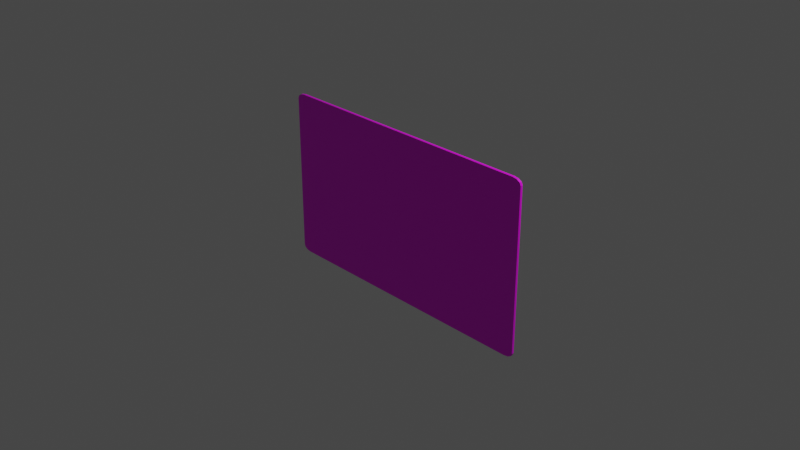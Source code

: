 # Source: keycart1.blend  (saved by Blender 3.4.6; exported with 4.5.12 LTS)
import bpy
from mathutils import Matrix  # noqa: F401  (used for matrix-valued properties, if any)

bpy.ops.wm.read_factory_settings(use_empty=True)
scene = bpy.context.scene
scene.name = 'Scene'

# ---- collections
col_collection = bpy.data.collections.new('Collection'); scene.collection.children.link(col_collection)

# ---- images (referenced by path relative to the original .blend; pixels are not part of the script)
import os
ASSET_DIR = os.environ.get("B2B_ASSET_DIR", "")  # directory of the original .blend (textures are referenced by path, not embedded)
HERE = os.path.dirname(os.path.abspath(__file__))  # packed textures are extracted next to this script under _unpacked/

def load_image(name, relpath, width, height, colorspace="sRGB"):
    """Load a texture the original file referenced (path relative to the .blend, or extracted next to this script)."""
    p = next((c for c in (os.path.join(HERE, relpath), os.path.join(ASSET_DIR, relpath)) if relpath and os.path.exists(c)), "")
    if p:
        img = bpy.data.images.load(p, check_existing=True)
        img.name = name
    else:  # same state as the original file: an image datablock whose file is absent (Cycles renders it pink)
        img = bpy.data.images.new(name, width, height)
        img.source = "FILE"
        img.filepath = "//" + (relpath or name)
    img.colorspace_settings.name = colorspace
    return img
img_616b7cb821761c3725924fc62d208393_png = load_image('616b7cb821761c3725924fc62d208393.png', '616b7cb821761c3725924fc62d208393.png', 1024, 1024, 'sRGB')

# ---- materials (node trees are filled in below, after node groups)
mat_material_001 = bpy.data.materials.new('Material.001')
mat_material_001.use_transparent_shadow = False

# ---- material node trees
mat_material_001.use_nodes = True; mat_material_001.node_tree.nodes.clear()
_N = mat_material_001.node_tree.nodes; _L = mat_material_001.node_tree.links
n0 = _N.new('ShaderNodeBsdfPrincipled'); n0.name = 'Principled BSDF'; n0.location = (10, 300)
n0.distribution = 'GGX'
n0.subsurface_method = 'RANDOM_WALK_SKIN'
n0.inputs[3].default_value = 1.45
n0.inputs[27].default_value = (0.0, 0.0, 0.0, 1.0)
n0.inputs[28].default_value = 1.0
n1 = _N.new('ShaderNodeOutputMaterial'); n1.name = 'Material Output'; n1.location = (300, 300)
n2 = _N.new('ShaderNodeTexImage'); n2.name = 'Image Texture'; n2.location = (-280, 280)
n2.image = img_616b7cb821761c3725924fc62d208393_png
_L.new(n0.outputs[0], n1.inputs[0])
_L.new(n2.outputs[0], n0.inputs[0])
n1.is_active_output = True

# ---- world
world_world = bpy.data.worlds.new('World'); scene.world = world_world
world_world.use_nodes = True; world_world.node_tree.nodes.clear()
_N = world_world.node_tree.nodes; _L = world_world.node_tree.links
n0 = _N.new('ShaderNodeOutputWorld'); n0.name = 'World Output'; n0.location = (300, 300)
n1 = _N.new('ShaderNodeBackground'); n1.name = 'Background'; n1.location = (10, 300)
n1.inputs[0].default_value = (0.05088, 0.05088, 0.05088, 1.0)
_L.new(n1.outputs[0], n0.inputs[0])
n0.is_active_output = True
world_world.color = (0.05088, 0.05088, 0.05088)
world_world.use_sun_shadow = False
world_world.sun_shadow_jitter_overblur = 0.0

# ---- cameras
cam_camera = bpy.data.cameras.new('Camera')
cam_camera.clip_end = 100.0
cam_camera.ortho_scale = 7.314

# ---- lights
light_light = bpy.data.lights.new('Light', 'POINT')
light_light.transmission_factor = 0.0
light_light.energy = 1000.0
light_light.shadow_soft_size = 0.1
light_light.shadow_maximum_resolution = 0.006
light_light.use_absolute_resolution = True

# ---- meshes
me_plane = bpy.data.meshes.new('Plane')
me_plane.from_pydata([(-0.9364, -1.0, 0.0), (-1.0, -0.9364, 0.0), (-0.9682, -0.9915, 0.0), (-0.9915, -0.9682, 0.0), (1.0, -0.9364, 0.0), (0.9364, -1.0, 0.0), (0.9915, -0.9682, 0.0), (0.9682, -0.9915, 0.0), (-1.0, 0.9364, 0.0), (-0.9364, 1.0, 0.0), (-0.9915, 0.9682, 0.0), (-0.9682, 0.9915, 0.0), (0.9364, 1.0, 0.0), (1.0, 0.9364, 0.0), (0.9682, 0.9915, 0.0), (0.9915, 0.9682, 0.0), (-0.9364, 1.0, -0.01643), (-1.0, 0.9364, -0.01643), (-0.9682, 0.9915, -0.01643), (-0.9915, 0.9682, -0.01643), (-1.0, -0.9364, -0.01643), (-0.9364, -1.0, -0.01643), (-0.9915, -0.9682, -0.01643), (-0.9682, -0.9915, -0.01643), (0.9364, -1.0, -0.01643), (1.0, -0.9364, -0.01643), (0.9682, -0.9915, -0.01643), (0.9915, -0.9682, -0.01643), (1.0, 0.9364, -0.01643), (0.9364, 1.0, -0.01643), (0.9915, 0.9682, -0.01643), (0.9682, 0.9915, -0.01643)], [], [(0, 5, 24, 21), (12, 9, 16, 29), (0, 2, 3, 1, 8, 10, 11, 9, 12, 14, 15, 13, 4, 6, 7, 5), (20, 22, 23, 21, 24, 26, 27, 25, 28, 30, 31, 29, 16, 18, 19, 17), (4, 13, 28, 25), (12, 29, 31, 14), (14, 31, 30, 15), (15, 30, 28, 13), (24, 5, 7, 26), (26, 7, 6, 27), (27, 6, 4, 25), (0, 21, 23, 2), (2, 23, 22, 3), (3, 22, 20, 1), (16, 9, 11, 18), (18, 11, 10, 19), (19, 10, 8, 17), (8, 1, 20, 17)])
_uv = me_plane.uv_layers.new(name='UVMap')
_uv.uv.foreach_set('vector', [0.03178, 0.0, 0.9682, 0.0, 0.9682, 0.0, 0.03178, 0.0, 0.9682, 1.0, 0.03178, 1.0, 0.03178, 1.0, 0.9682, 1.0, 0.03178, 0.5258, 0.01589, 0.5265, 0.001419, 0.5334, 0.0, 0.541, 0.0, 0.9877, 0.001419, 0.9953, 0.01589, 1.002, 0.03178, 1.003, 0.9682, 1.003, 0.9841, 1.002, 0.9986, 0.9953, 1.0, 0.9877, 1.0, 0.541, 0.9986, 0.5334, 0.9841, 0.5265, 0.9682, 0.5258, 1.006, 0.01458, 1.004, 0.006935, 0.9896, -2.371e-05, 0.9738, -0.0007063, 0.0377, -0.0007063, 0.02182, -2.371e-05, 0.007354, 0.006935, 0.005935, 0.01458, 0.005935, 0.4598, 0.007354, 0.4674, 0.02182, 0.4744, 0.0377, 0.4751, 0.9738, 0.4751, 0.9896, 0.4744, 1.004, 0.4674, 1.006, 0.4598, 0.01217, 0.5379, 0.01217, 0.9723, 1.103e-05, 0.9723, 1.109e-05, 0.5379, 0.9682, 1.0, 0.9682, 1.0, 0.9841, 0.9986, 0.9841, 0.9986, 0.9841, 0.9986, 0.9841, 0.9986, 0.9986, 0.9841, 0.9986, 0.9841, 0.9986, 0.9841, 0.9986, 0.9841, 1.0, 0.9682, 1.0, 0.9682, 0.9682, 0.0, 0.9682, 0.0, 0.9841, 0.001419, 0.9841, 0.001419, 0.9841, 0.001419, 0.9841, 0.001419, 0.9986, 0.01589, 0.9986, 0.01589, 0.9986, 0.01589, 0.9986, 0.01589, 1.0, 0.03178, 1.0, 0.03178, 0.03178, 0.0, 0.03178, 0.0, 0.01589, 0.001419, 0.01589, 0.001419, 0.01589, 0.001419, 0.01589, 0.001419, 0.001419, 0.01589, 0.001419, 0.01589, 0.001419, 0.01589, 0.001419, 0.01589, 0.0, 0.03178, 0.0, 0.03178, 0.03178, 1.0, 0.03178, 1.0, 0.01589, 0.9986, 0.01589, 0.9986, 0.01589, 0.9986, 0.01589, 0.9986, 0.001419, 0.9841, 0.001419, 0.9841, 0.001419, 0.9841, 0.001419, 0.9841, 0.0, 0.9682, 0.0, 0.9682, 1.103e-05, 0.9897, 1.109e-05, 0.5412, 0.01217, 0.5412, 0.01217, 0.9897])
me_plane.materials.append(mat_material_001)
me_plane.update()

# ---- objects
ob_light = bpy.data.objects.new('Light', light_light)
ob_camera = bpy.data.objects.new('Camera', cam_camera)
ob_plane = bpy.data.objects.new('Plane', me_plane)

# ---- transforms, parenting, visibility, modifiers, constraints
ob_light.location = (4.076, 1.005, 5.904)
ob_light.rotation_euler = (0.6503, 0.05522, 1.866)
ob_light.lock_rotations_4d = False
ob_light.empty_display_type = 'ARROWS'
ob_light.color = (0.0, 0.0, 0.0, 0.0)
ob_light.lineart.crease_threshold = 0.0
ob_camera.location = (7.359, -6.926, 4.958)
ob_camera.rotation_euler = (1.109, 0.0, 0.8149)
ob_camera.lock_rotations_4d = False
ob_camera.empty_display_type = 'ARROWS'
ob_camera.color = (0.0, 0.0, 0.0, 0.0)
ob_camera.display_type = 'WIRE'
ob_camera.lineart.crease_threshold = 0.0
ob_plane.location = (0.0, 0.0, 0.0)
ob_plane.rotation_euler = (1.571, -0.0, 0.0)
ob_plane.scale = (1.571, 0.9412, 1.571)

# ---- collection membership
col_collection.objects.link(ob_light)
col_collection.objects.link(ob_camera)
col_collection.objects.link(ob_plane)

# ---- scene / render settings (as saved in the file)
scene.camera = ob_camera
scene.frame_start = 1; scene.frame_end = 250; scene.frame_set(1)
scene.render.engine = 'BLENDER_EEVEE_NEXT'
scene.cycles.sampling_pattern = 'TABULATED_SOBOL'
scene.cycles.use_light_tree = False
scene.view_settings.view_transform = 'Filmic'
bpy.context.view_layer.update()
